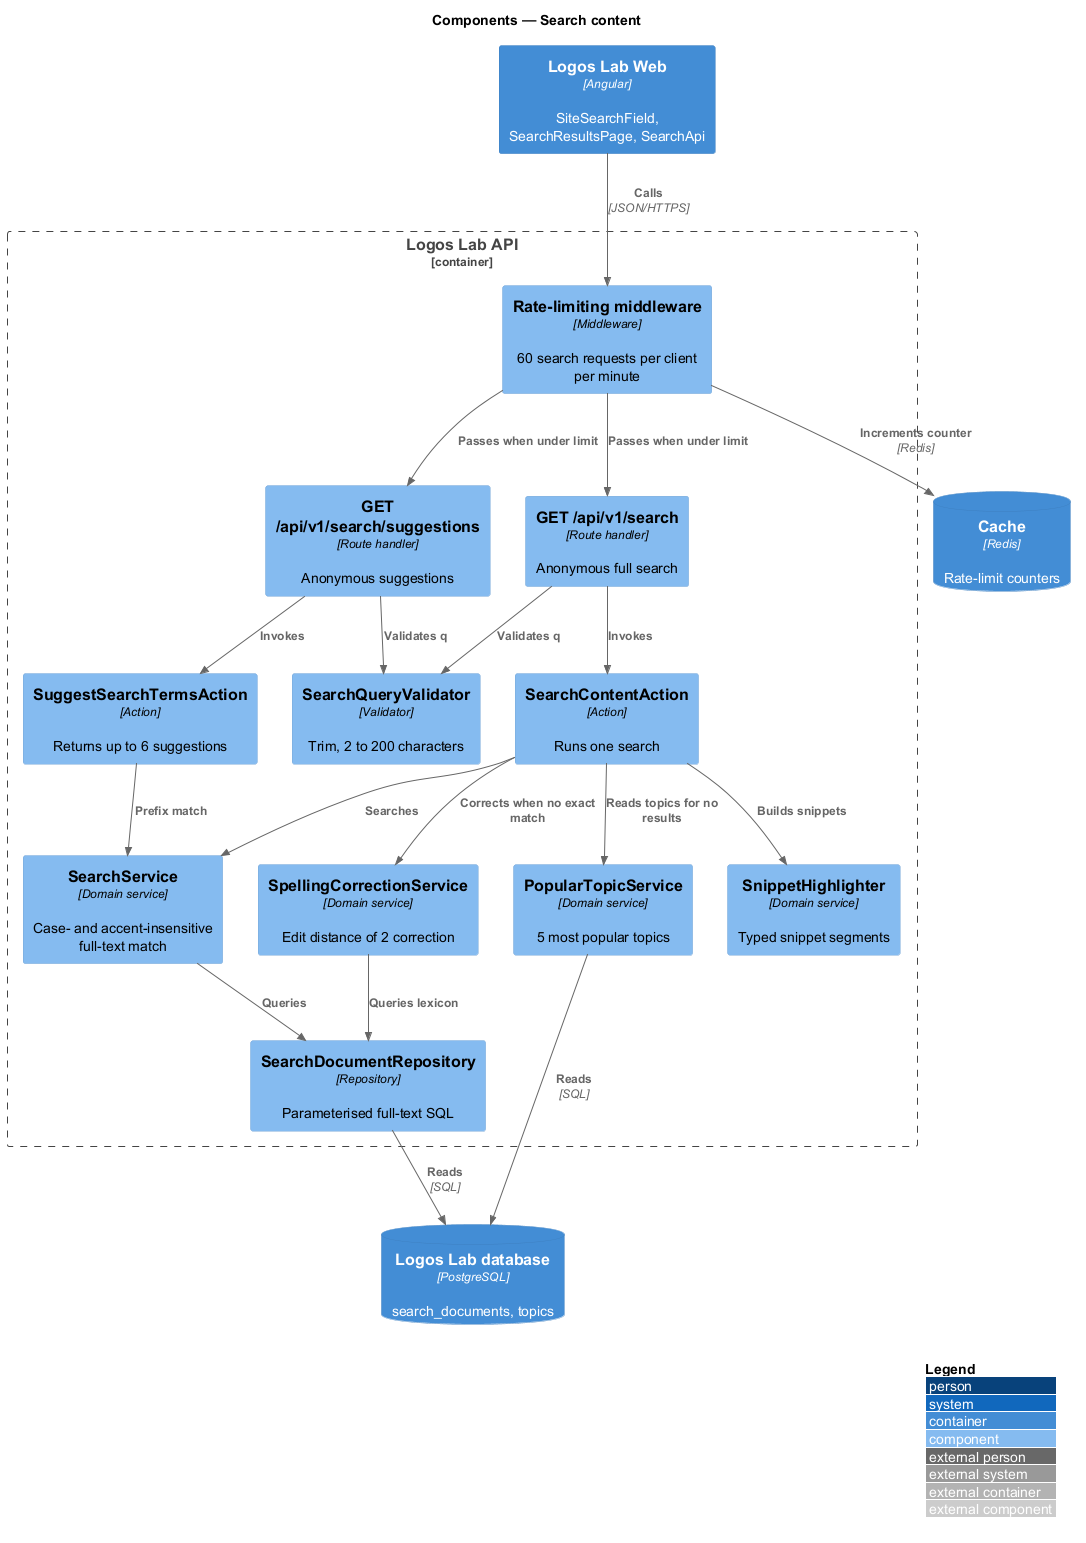

The diagram above was rendered by PlantUML. Its source (embedded in the PNG):
@startuml
!include <C4/C4_Component>
LAYOUT_WITH_LEGEND()
title Components — Search content

Container(web, "Logos Lab Web", "Angular", "SiteSearchField, SearchResultsPage, SearchApi")
Container_Boundary(api, "Logos Lab API") {
  Component(rl, "Rate-limiting middleware", "Middleware", "60 search requests per client per minute")
  Component(route, "GET /api/v1/search", "Route handler", "Anonymous full search")
  Component(sroute, "GET /api/v1/search/suggestions", "Route handler", "Anonymous suggestions")
  Component(val, "SearchQueryValidator", "Validator", "Trim, 2 to 200 characters")
  Component(action, "SearchContentAction", "Action", "Runs one search")
  Component(saction, "SuggestSearchTermsAction", "Action", "Returns up to 6 suggestions")
  Component(svc, "SearchService", "Domain service", "Case- and accent-insensitive full-text match")
  Component(spell, "SpellingCorrectionService", "Domain service", "Edit distance of 2 correction")
  Component(hl, "SnippetHighlighter", "Domain service", "Typed snippet segments")
  Component(pop, "PopularTopicService", "Domain service", "5 most popular topics")
  Component(repo, "SearchDocumentRepository", "Repository", "Parameterised full-text SQL")
}
ContainerDb(cache, "Cache", "Redis", "Rate-limit counters")
ContainerDb(db, "Logos Lab database", "PostgreSQL", "search_documents, topics")
Rel(web, rl, "Calls", "JSON/HTTPS")
Rel(rl, cache, "Increments counter", "Redis")
Rel(rl, route, "Passes when under limit")
Rel(rl, sroute, "Passes when under limit")
Rel(route, val, "Validates q")
Rel(sroute, val, "Validates q")
Rel(route, action, "Invokes")
Rel(sroute, saction, "Invokes")
Rel(action, svc, "Searches")
Rel(action, spell, "Corrects when no exact match")
Rel(action, hl, "Builds snippets")
Rel(action, pop, "Reads topics for no results")
Rel(saction, svc, "Prefix match")
Rel(svc, repo, "Queries")
Rel(spell, repo, "Queries lexicon")
Rel(repo, db, "Reads", "SQL")
Rel(pop, db, "Reads", "SQL")
@enduml